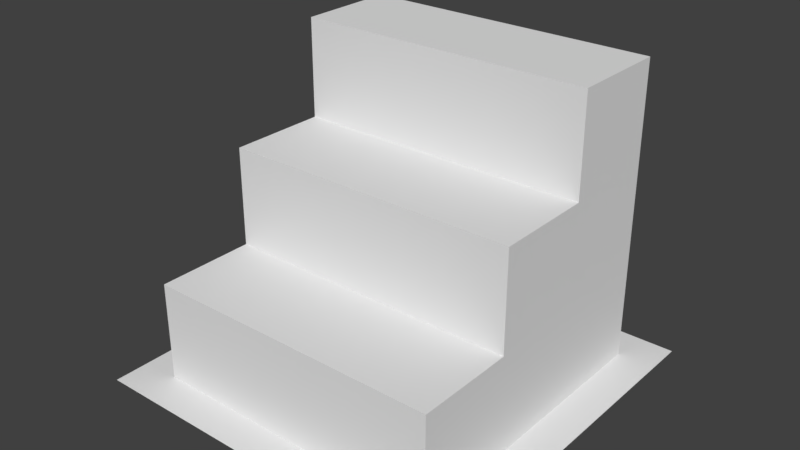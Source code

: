 # Source: stairs_tile.blend  (saved by Blender 2.79.0; exported with 4.5.12 LTS)
import bpy
from mathutils import Matrix  # noqa: F401  (used for matrix-valued properties, if any)

bpy.ops.wm.read_factory_settings(use_empty=True)
scene = bpy.context.scene
scene.name = 'Scene'

# ---- collections
col_collection_1 = bpy.data.collections.new('Collection 1'); scene.collection.children.link(col_collection_1)

# ---- world
world_world = bpy.data.worlds.new('World'); scene.world = world_world
world_world.color = (0.05088, 0.05088, 0.05088)
world_world.use_sun_shadow = False
world_world.sun_shadow_jitter_overblur = 0.0
world_world.cycles.sampling_method = 'MANUAL'

# ---- meshes
me_plane = bpy.data.meshes.new('Plane')
me_plane.from_pydata([(-1.0, -1.0, 0.0), (1.0, -1.0, 0.0), (-1.0, 1.0, 0.0), (1.0, 1.0, 0.0), (-0.8, -0.8, 8.196e-08), (-0.8, 0.8, 8.196e-08), (-0.8, 0.8, 1.6), (0.8, -0.8, 8.196e-08), (0.8, 0.8, 8.196e-08), (0.8, 0.8, 1.6), (-0.8, 0.2667, 8.196e-08), (-0.8, -0.2667, 8.196e-08), (-0.8, 0.2667, 1.6), (0.8, -0.2667, 8.196e-08), (0.8, 0.2667, 8.196e-08), (0.8, 0.2667, 1.6), (-0.8, -0.8, 0.5333), (-0.8, 0.8, 1.067), (-0.8, 0.8, 0.5333), (0.8, 0.8, 1.067), (0.8, 0.8, 0.5333), (0.8, 0.2667, 1.067), (0.8, 0.2667, 0.5333), (0.8, -0.2667, 1.067), (0.8, -0.2667, 0.5333), (-0.8, -0.2667, 1.067), (-0.8, -0.2667, 0.5333), (-0.8, 0.2667, 1.067), (-0.8, 0.2667, 0.5333), (0.8, -0.8, 0.5333)], [], [(0, 1, 3, 2), (27, 12, 6, 17), (17, 6, 9, 19), (11, 13, 7, 4), (9, 6, 12, 15), (5, 8, 14, 10), (10, 14, 13, 11), (19, 9, 15, 21), (11, 26, 28, 10), (26, 25, 27, 28), (4, 16, 26, 11), (14, 22, 24, 13), (22, 21, 23, 24), (8, 20, 22, 14), (20, 19, 21, 22), (7, 29, 16, 4), (13, 24, 29, 7), (5, 18, 20, 8), (18, 17, 19, 20), (10, 28, 18, 5), (28, 27, 17, 18), (27, 25, 23, 21), (25, 26, 24, 23), (26, 16, 29, 24), (12, 27, 21, 15)])
_uv = me_plane.uv_layers.new(name='UVMap')
_uv.uv.foreach_set('vector', [0.0001, 9.998e-05, 0.9999, 9.998e-05, 0.9999, 0.9999, 9.998e-05, 0.9999, 0.0, 0.0, 1.0, 0.0, 1.0, 1.0, 0.0, 1.0, 0.0, 0.0, 1.0, 0.0, 1.0, 1.0, 0.0, 1.0, 0.0, 0.0, 1.0, 0.0, 1.0, 1.0, 0.0, 1.0, 0.0, 0.0, 1.0, 0.0, 1.0, 1.0, 0.0, 1.0, 0.0, 0.0, 1.0, 0.0, 1.0, 1.0, 0.0, 1.0, 0.0, 0.0, 1.0, 0.0, 1.0, 1.0, 0.0, 1.0, 0.0, 0.0, 1.0, 0.0, 1.0, 1.0, 0.0, 1.0, 0.0, 0.0, 1.0, 0.0, 1.0, 1.0, 0.0, 1.0, 0.0, 0.0, 1.0, 0.0, 1.0, 1.0, 0.0, 1.0, 0.0, 0.0, 1.0, 0.0, 1.0, 1.0, 0.0, 1.0, 0.0, 0.0, 1.0, 0.0, 1.0, 1.0, 0.0, 1.0, 0.0, 0.0, 1.0, 0.0, 1.0, 1.0, 0.0, 1.0, 0.0, 0.0, 1.0, 0.0, 1.0, 1.0, 0.0, 1.0, 0.0, 0.0, 1.0, 0.0, 1.0, 1.0, 0.0, 1.0, 0.0, 0.0, 1.0, 0.0, 1.0, 1.0, 0.0, 1.0, 0.0, 0.0, 1.0, 0.0, 1.0, 1.0, 0.0, 1.0, 0.0, 0.0, 1.0, 0.0, 1.0, 1.0, 0.0, 1.0, 0.0, 0.0, 1.0, 0.0, 1.0, 1.0, 0.0, 1.0, 0.0, 0.0, 1.0, 0.0, 1.0, 1.0, 0.0, 1.0, 0.0, 0.0, 1.0, 0.0, 1.0, 1.0, 0.0, 1.0, 0.0, 0.0, 1.0, 0.0, 1.0, 1.0, 0.0, 1.0, 0.0, 0.0, 1.0, 0.0, 1.0, 1.0, 0.0, 1.0, 0.0, 0.0, 1.0, 0.0, 1.0, 1.0, 0.0, 1.0, 0.0, 0.0, 1.0, 0.0, 1.0, 1.0, 0.0, 1.0])
me_plane.use_remesh_preserve_volume = False
me_plane.use_remesh_preserve_attributes = False
me_plane.use_mirror_vertex_groups = False
me_plane.update()

# ---- objects
ob_plane = bpy.data.objects.new('Plane', me_plane)

# ---- transforms, parenting, visibility, modifiers, constraints
ob_plane.location = (0.0, 0.0, 0.0)
ob_plane.lineart.crease_threshold = 0.0

# ---- collection membership
col_collection_1.objects.link(ob_plane)

# ---- scene / render settings (as saved in the file)
scene.frame_start = 1; scene.frame_end = 250; scene.frame_set(1)
scene.render.engine = 'BLENDER_EEVEE_NEXT'
scene.render.resolution_percentage = 50
scene.render.dither_intensity = 0.0
scene.cycles.use_denoising = False
scene.cycles.samples = 128
scene.cycles.sampling_pattern = 'TABULATED_SOBOL'
scene.cycles.use_adaptive_sampling = False
scene.cycles.use_light_tree = False
scene.cycles.blur_glossy = 0.0
scene.cycles.sample_clamp_indirect = 0.0
scene.view_settings.view_transform = 'Standard'
bpy.context.view_layer.update()

# ---- added for rendering (the .blend has no active camera and no usable light): camera, sun
cam_auto = bpy.data.cameras.new('AutoCamera')
cam_auto.lens = 50.0
cam_auto.sensor_width = 36.0
cam_auto.clip_end = 1000.0
ob_auto_camera = bpy.data.objects.new('AutoCamera', cam_auto)
scene.collection.objects.link(ob_auto_camera)
ob_auto_camera.location = (3.00662, -3.60795, 3.2053)
ob_auto_camera.rotation_euler = (1.09748, -7.21219e-08, 0.694738)
scene.camera = ob_auto_camera
light_auto_sun = bpy.data.lights.new('AutoSun', 'SUN')
light_auto_sun.energy = 3.0
light_auto_sun.angle = 0.0523599
ob_auto_sun = bpy.data.objects.new('AutoSun', light_auto_sun)
scene.collection.objects.link(ob_auto_sun)
ob_auto_sun.rotation_euler = (0.872665, 0.174533, 0.523599)
bpy.context.view_layer.update()
